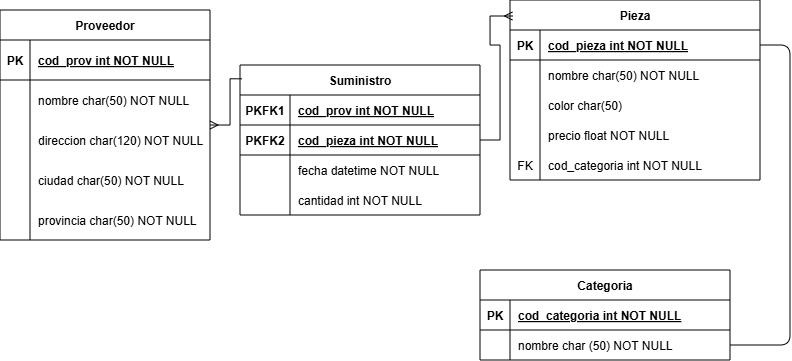

The diagram above was exported from draw.io. Its source (the exported page's mxGraphModel, read from the mxfile embedded in the PNG):
<mxGraphModel dx="815" dy="508" grid="1" gridSize="10" guides="1" tooltips="1" connect="1" arrows="1" fold="1" page="1" pageScale="1" pageWidth="850" pageHeight="1100" math="0" shadow="0" extFonts="Permanent Marker^https://fonts.googleapis.com/css?family=Permanent+Marker">
  <root>
    <mxCell id="0" />
    <mxCell id="1" parent="0" />
    <mxCell id="C-vyLk0tnHw3VtMMgP7b-12" value="" style="edgeStyle=entityRelationEdgeStyle;endArrow=none;startArrow=none;endFill=0;startFill=0;" parent="1" source="C-vyLk0tnHw3VtMMgP7b-3" target="C-vyLk0tnHw3VtMMgP7b-17" edge="1">
      <mxGeometry width="100" height="100" relative="1" as="geometry">
        <mxPoint x="400" y="180" as="sourcePoint" />
        <mxPoint x="460" y="205" as="targetPoint" />
      </mxGeometry>
    </mxCell>
    <mxCell id="C-vyLk0tnHw3VtMMgP7b-2" value="Pieza" style="shape=table;startSize=30;container=1;collapsible=1;childLayout=tableLayout;fixedRows=1;rowLines=0;fontStyle=1;align=center;resizeLast=1;" parent="1" vertex="1">
      <mxGeometry x="550" y="40" width="250" height="180" as="geometry" />
    </mxCell>
    <mxCell id="C-vyLk0tnHw3VtMMgP7b-3" value="" style="shape=partialRectangle;collapsible=0;dropTarget=0;pointerEvents=0;fillColor=none;points=[[0,0.5],[1,0.5]];portConstraint=eastwest;top=0;left=0;right=0;bottom=1;" parent="C-vyLk0tnHw3VtMMgP7b-2" vertex="1">
      <mxGeometry y="30" width="250" height="30" as="geometry" />
    </mxCell>
    <mxCell id="C-vyLk0tnHw3VtMMgP7b-4" value="PK" style="shape=partialRectangle;overflow=hidden;connectable=0;fillColor=none;top=0;left=0;bottom=0;right=0;fontStyle=1;" parent="C-vyLk0tnHw3VtMMgP7b-3" vertex="1">
      <mxGeometry width="30" height="30" as="geometry">
        <mxRectangle width="30" height="30" as="alternateBounds" />
      </mxGeometry>
    </mxCell>
    <mxCell id="C-vyLk0tnHw3VtMMgP7b-5" value="cod_pieza int NOT NULL " style="shape=partialRectangle;overflow=hidden;connectable=0;fillColor=none;top=0;left=0;bottom=0;right=0;align=left;spacingLeft=6;fontStyle=5;" parent="C-vyLk0tnHw3VtMMgP7b-3" vertex="1">
      <mxGeometry x="30" width="220" height="30" as="geometry">
        <mxRectangle width="220" height="30" as="alternateBounds" />
      </mxGeometry>
    </mxCell>
    <mxCell id="C-vyLk0tnHw3VtMMgP7b-6" value="" style="shape=partialRectangle;collapsible=0;dropTarget=0;pointerEvents=0;fillColor=none;points=[[0,0.5],[1,0.5]];portConstraint=eastwest;top=0;left=0;right=0;bottom=0;" parent="C-vyLk0tnHw3VtMMgP7b-2" vertex="1">
      <mxGeometry y="60" width="250" height="30" as="geometry" />
    </mxCell>
    <mxCell id="C-vyLk0tnHw3VtMMgP7b-7" value="" style="shape=partialRectangle;overflow=hidden;connectable=0;fillColor=none;top=0;left=0;bottom=0;right=0;" parent="C-vyLk0tnHw3VtMMgP7b-6" vertex="1">
      <mxGeometry width="30" height="30" as="geometry">
        <mxRectangle width="30" height="30" as="alternateBounds" />
      </mxGeometry>
    </mxCell>
    <mxCell id="C-vyLk0tnHw3VtMMgP7b-8" value="nombre char(50) NOT NULL" style="shape=partialRectangle;overflow=hidden;connectable=0;fillColor=none;top=0;left=0;bottom=0;right=0;align=left;spacingLeft=6;" parent="C-vyLk0tnHw3VtMMgP7b-6" vertex="1">
      <mxGeometry x="30" width="220" height="30" as="geometry">
        <mxRectangle width="220" height="30" as="alternateBounds" />
      </mxGeometry>
    </mxCell>
    <mxCell id="C-vyLk0tnHw3VtMMgP7b-9" value="" style="shape=partialRectangle;collapsible=0;dropTarget=0;pointerEvents=0;fillColor=none;points=[[0,0.5],[1,0.5]];portConstraint=eastwest;top=0;left=0;right=0;bottom=0;" parent="C-vyLk0tnHw3VtMMgP7b-2" vertex="1">
      <mxGeometry y="90" width="250" height="30" as="geometry" />
    </mxCell>
    <mxCell id="C-vyLk0tnHw3VtMMgP7b-10" value="" style="shape=partialRectangle;overflow=hidden;connectable=0;fillColor=none;top=0;left=0;bottom=0;right=0;" parent="C-vyLk0tnHw3VtMMgP7b-9" vertex="1">
      <mxGeometry width="30" height="30" as="geometry">
        <mxRectangle width="30" height="30" as="alternateBounds" />
      </mxGeometry>
    </mxCell>
    <mxCell id="C-vyLk0tnHw3VtMMgP7b-11" value="color char(50) " style="shape=partialRectangle;overflow=hidden;connectable=0;fillColor=none;top=0;left=0;bottom=0;right=0;align=left;spacingLeft=6;" parent="C-vyLk0tnHw3VtMMgP7b-9" vertex="1">
      <mxGeometry x="30" width="220" height="30" as="geometry">
        <mxRectangle width="220" height="30" as="alternateBounds" />
      </mxGeometry>
    </mxCell>
    <mxCell id="oFzlhWYMqcVbCWYnPafn-87" style="shape=partialRectangle;collapsible=0;dropTarget=0;pointerEvents=0;fillColor=none;points=[[0,0.5],[1,0.5]];portConstraint=eastwest;top=0;left=0;right=0;bottom=0;" vertex="1" parent="C-vyLk0tnHw3VtMMgP7b-2">
      <mxGeometry y="120" width="250" height="30" as="geometry" />
    </mxCell>
    <mxCell id="oFzlhWYMqcVbCWYnPafn-88" style="shape=partialRectangle;overflow=hidden;connectable=0;fillColor=none;top=0;left=0;bottom=0;right=0;" vertex="1" parent="oFzlhWYMqcVbCWYnPafn-87">
      <mxGeometry width="30" height="30" as="geometry">
        <mxRectangle width="30" height="30" as="alternateBounds" />
      </mxGeometry>
    </mxCell>
    <mxCell id="oFzlhWYMqcVbCWYnPafn-89" value="precio float NOT NULL" style="shape=partialRectangle;overflow=hidden;connectable=0;fillColor=none;top=0;left=0;bottom=0;right=0;align=left;spacingLeft=6;" vertex="1" parent="oFzlhWYMqcVbCWYnPafn-87">
      <mxGeometry x="30" width="220" height="30" as="geometry">
        <mxRectangle width="220" height="30" as="alternateBounds" />
      </mxGeometry>
    </mxCell>
    <mxCell id="oFzlhWYMqcVbCWYnPafn-84" style="shape=partialRectangle;collapsible=0;dropTarget=0;pointerEvents=0;fillColor=none;points=[[0,0.5],[1,0.5]];portConstraint=eastwest;top=0;left=0;right=0;bottom=0;" vertex="1" parent="C-vyLk0tnHw3VtMMgP7b-2">
      <mxGeometry y="150" width="250" height="30" as="geometry" />
    </mxCell>
    <mxCell id="oFzlhWYMqcVbCWYnPafn-85" value="FK" style="shape=partialRectangle;overflow=hidden;connectable=0;fillColor=none;top=0;left=0;bottom=0;right=0;" vertex="1" parent="oFzlhWYMqcVbCWYnPafn-84">
      <mxGeometry width="30" height="30" as="geometry">
        <mxRectangle width="30" height="30" as="alternateBounds" />
      </mxGeometry>
    </mxCell>
    <mxCell id="oFzlhWYMqcVbCWYnPafn-86" value="cod_categoria int NOT NULL" style="shape=partialRectangle;overflow=hidden;connectable=0;fillColor=none;top=0;left=0;bottom=0;right=0;align=left;spacingLeft=6;" vertex="1" parent="oFzlhWYMqcVbCWYnPafn-84">
      <mxGeometry x="30" width="220" height="30" as="geometry">
        <mxRectangle width="220" height="30" as="alternateBounds" />
      </mxGeometry>
    </mxCell>
    <mxCell id="C-vyLk0tnHw3VtMMgP7b-13" value="Categoria" style="shape=table;startSize=30;container=1;collapsible=1;childLayout=tableLayout;fixedRows=1;rowLines=0;fontStyle=1;align=center;resizeLast=1;" parent="1" vertex="1">
      <mxGeometry x="520" y="310" width="250" height="90" as="geometry" />
    </mxCell>
    <mxCell id="C-vyLk0tnHw3VtMMgP7b-14" value="" style="shape=partialRectangle;collapsible=0;dropTarget=0;pointerEvents=0;fillColor=none;points=[[0,0.5],[1,0.5]];portConstraint=eastwest;top=0;left=0;right=0;bottom=1;" parent="C-vyLk0tnHw3VtMMgP7b-13" vertex="1">
      <mxGeometry y="30" width="250" height="30" as="geometry" />
    </mxCell>
    <mxCell id="C-vyLk0tnHw3VtMMgP7b-15" value="PK" style="shape=partialRectangle;overflow=hidden;connectable=0;fillColor=none;top=0;left=0;bottom=0;right=0;fontStyle=1;" parent="C-vyLk0tnHw3VtMMgP7b-14" vertex="1">
      <mxGeometry width="30" height="30" as="geometry">
        <mxRectangle width="30" height="30" as="alternateBounds" />
      </mxGeometry>
    </mxCell>
    <mxCell id="C-vyLk0tnHw3VtMMgP7b-16" value="cod_categoria int NOT NULL" style="shape=partialRectangle;overflow=hidden;connectable=0;fillColor=none;top=0;left=0;bottom=0;right=0;align=left;spacingLeft=6;fontStyle=5;" parent="C-vyLk0tnHw3VtMMgP7b-14" vertex="1">
      <mxGeometry x="30" width="220" height="30" as="geometry">
        <mxRectangle width="220" height="30" as="alternateBounds" />
      </mxGeometry>
    </mxCell>
    <mxCell id="C-vyLk0tnHw3VtMMgP7b-17" value="" style="shape=partialRectangle;collapsible=0;dropTarget=0;pointerEvents=0;fillColor=none;points=[[0,0.5],[1,0.5]];portConstraint=eastwest;top=0;left=0;right=0;bottom=0;" parent="C-vyLk0tnHw3VtMMgP7b-13" vertex="1">
      <mxGeometry y="60" width="250" height="30" as="geometry" />
    </mxCell>
    <mxCell id="C-vyLk0tnHw3VtMMgP7b-18" value="" style="shape=partialRectangle;overflow=hidden;connectable=0;fillColor=none;top=0;left=0;bottom=0;right=0;" parent="C-vyLk0tnHw3VtMMgP7b-17" vertex="1">
      <mxGeometry width="30" height="30" as="geometry">
        <mxRectangle width="30" height="30" as="alternateBounds" />
      </mxGeometry>
    </mxCell>
    <mxCell id="C-vyLk0tnHw3VtMMgP7b-19" value="nombre char (50) NOT NULL" style="shape=partialRectangle;overflow=hidden;connectable=0;fillColor=none;top=0;left=0;bottom=0;right=0;align=left;spacingLeft=6;" parent="C-vyLk0tnHw3VtMMgP7b-17" vertex="1">
      <mxGeometry x="30" width="220" height="30" as="geometry">
        <mxRectangle width="220" height="30" as="alternateBounds" />
      </mxGeometry>
    </mxCell>
    <mxCell id="C-vyLk0tnHw3VtMMgP7b-23" value="Proveedor" style="shape=table;startSize=30;container=1;collapsible=1;childLayout=tableLayout;fixedRows=1;rowLines=0;fontStyle=1;align=center;resizeLast=1;" parent="1" vertex="1">
      <mxGeometry x="40" y="50" width="210" height="230" as="geometry" />
    </mxCell>
    <mxCell id="C-vyLk0tnHw3VtMMgP7b-24" value="" style="shape=partialRectangle;collapsible=0;dropTarget=0;pointerEvents=0;fillColor=none;points=[[0,0.5],[1,0.5]];portConstraint=eastwest;top=0;left=0;right=0;bottom=1;" parent="C-vyLk0tnHw3VtMMgP7b-23" vertex="1">
      <mxGeometry y="30" width="210" height="40" as="geometry" />
    </mxCell>
    <mxCell id="C-vyLk0tnHw3VtMMgP7b-25" value="PK" style="shape=partialRectangle;overflow=hidden;connectable=0;fillColor=none;top=0;left=0;bottom=0;right=0;fontStyle=1;" parent="C-vyLk0tnHw3VtMMgP7b-24" vertex="1">
      <mxGeometry width="30" height="40" as="geometry">
        <mxRectangle width="30" height="40" as="alternateBounds" />
      </mxGeometry>
    </mxCell>
    <mxCell id="C-vyLk0tnHw3VtMMgP7b-26" value="cod_prov int NOT NULL" style="shape=partialRectangle;overflow=hidden;connectable=0;fillColor=none;top=0;left=0;bottom=0;right=0;align=left;spacingLeft=6;fontStyle=5;" parent="C-vyLk0tnHw3VtMMgP7b-24" vertex="1">
      <mxGeometry x="30" width="180" height="40" as="geometry">
        <mxRectangle width="180" height="40" as="alternateBounds" />
      </mxGeometry>
    </mxCell>
    <mxCell id="C-vyLk0tnHw3VtMMgP7b-27" value="" style="shape=partialRectangle;collapsible=0;dropTarget=0;pointerEvents=0;fillColor=none;points=[[0,0.5],[1,0.5]];portConstraint=eastwest;top=0;left=0;right=0;bottom=0;" parent="C-vyLk0tnHw3VtMMgP7b-23" vertex="1">
      <mxGeometry y="70" width="210" height="40" as="geometry" />
    </mxCell>
    <mxCell id="C-vyLk0tnHw3VtMMgP7b-28" value="" style="shape=partialRectangle;overflow=hidden;connectable=0;fillColor=none;top=0;left=0;bottom=0;right=0;" parent="C-vyLk0tnHw3VtMMgP7b-27" vertex="1">
      <mxGeometry width="30" height="40" as="geometry">
        <mxRectangle width="30" height="40" as="alternateBounds" />
      </mxGeometry>
    </mxCell>
    <mxCell id="C-vyLk0tnHw3VtMMgP7b-29" value="nombre char(50) NOT NULL" style="shape=partialRectangle;overflow=hidden;connectable=0;fillColor=none;top=0;left=0;bottom=0;right=0;align=left;spacingLeft=6;" parent="C-vyLk0tnHw3VtMMgP7b-27" vertex="1">
      <mxGeometry x="30" width="180" height="40" as="geometry">
        <mxRectangle width="180" height="40" as="alternateBounds" />
      </mxGeometry>
    </mxCell>
    <mxCell id="oFzlhWYMqcVbCWYnPafn-72" style="shape=partialRectangle;collapsible=0;dropTarget=0;pointerEvents=0;fillColor=none;points=[[0,0.5],[1,0.5]];portConstraint=eastwest;top=0;left=0;right=0;bottom=0;" vertex="1" parent="C-vyLk0tnHw3VtMMgP7b-23">
      <mxGeometry y="110" width="210" height="40" as="geometry" />
    </mxCell>
    <mxCell id="oFzlhWYMqcVbCWYnPafn-73" style="shape=partialRectangle;overflow=hidden;connectable=0;fillColor=none;top=0;left=0;bottom=0;right=0;" vertex="1" parent="oFzlhWYMqcVbCWYnPafn-72">
      <mxGeometry width="30" height="40" as="geometry">
        <mxRectangle width="30" height="40" as="alternateBounds" />
      </mxGeometry>
    </mxCell>
    <mxCell id="oFzlhWYMqcVbCWYnPafn-74" style="shape=partialRectangle;overflow=hidden;connectable=0;fillColor=none;top=0;left=0;bottom=0;right=0;align=left;spacingLeft=6;" vertex="1" parent="oFzlhWYMqcVbCWYnPafn-72">
      <mxGeometry x="30" width="180" height="40" as="geometry">
        <mxRectangle width="180" height="40" as="alternateBounds" />
      </mxGeometry>
    </mxCell>
    <mxCell id="oFzlhWYMqcVbCWYnPafn-75" style="shape=partialRectangle;collapsible=0;dropTarget=0;pointerEvents=0;fillColor=none;points=[[0,0.5],[1,0.5]];portConstraint=eastwest;top=0;left=0;right=0;bottom=0;" vertex="1" parent="C-vyLk0tnHw3VtMMgP7b-23">
      <mxGeometry y="150" width="210" height="40" as="geometry" />
    </mxCell>
    <mxCell id="oFzlhWYMqcVbCWYnPafn-76" style="shape=partialRectangle;overflow=hidden;connectable=0;fillColor=none;top=0;left=0;bottom=0;right=0;" vertex="1" parent="oFzlhWYMqcVbCWYnPafn-75">
      <mxGeometry width="30" height="40" as="geometry">
        <mxRectangle width="30" height="40" as="alternateBounds" />
      </mxGeometry>
    </mxCell>
    <mxCell id="oFzlhWYMqcVbCWYnPafn-77" style="shape=partialRectangle;overflow=hidden;connectable=0;fillColor=none;top=0;left=0;bottom=0;right=0;align=left;spacingLeft=6;" vertex="1" parent="oFzlhWYMqcVbCWYnPafn-75">
      <mxGeometry x="30" width="180" height="40" as="geometry">
        <mxRectangle width="180" height="40" as="alternateBounds" />
      </mxGeometry>
    </mxCell>
    <mxCell id="oFzlhWYMqcVbCWYnPafn-78" style="shape=partialRectangle;collapsible=0;dropTarget=0;pointerEvents=0;fillColor=none;points=[[0,0.5],[1,0.5]];portConstraint=eastwest;top=0;left=0;right=0;bottom=0;" vertex="1" parent="C-vyLk0tnHw3VtMMgP7b-23">
      <mxGeometry y="190" width="210" height="40" as="geometry" />
    </mxCell>
    <mxCell id="oFzlhWYMqcVbCWYnPafn-79" style="shape=partialRectangle;overflow=hidden;connectable=0;fillColor=none;top=0;left=0;bottom=0;right=0;" vertex="1" parent="oFzlhWYMqcVbCWYnPafn-78">
      <mxGeometry width="30" height="40" as="geometry">
        <mxRectangle width="30" height="40" as="alternateBounds" />
      </mxGeometry>
    </mxCell>
    <mxCell id="oFzlhWYMqcVbCWYnPafn-80" style="shape=partialRectangle;overflow=hidden;connectable=0;fillColor=none;top=0;left=0;bottom=0;right=0;align=left;spacingLeft=6;" vertex="1" parent="oFzlhWYMqcVbCWYnPafn-78">
      <mxGeometry x="30" width="180" height="40" as="geometry">
        <mxRectangle width="180" height="40" as="alternateBounds" />
      </mxGeometry>
    </mxCell>
    <mxCell id="oFzlhWYMqcVbCWYnPafn-2" value="" style="shape=partialRectangle;overflow=hidden;connectable=0;fillColor=none;top=0;left=0;bottom=0;right=0;" vertex="1" parent="1">
      <mxGeometry x="80" y="250" width="30" height="70" as="geometry">
        <mxRectangle width="30" height="70" as="alternateBounds" />
      </mxGeometry>
    </mxCell>
    <mxCell id="oFzlhWYMqcVbCWYnPafn-55" value="direccion char(120) NOT NULL" style="shape=partialRectangle;overflow=hidden;connectable=0;fillColor=none;top=0;left=0;bottom=0;right=0;align=left;spacingLeft=6;" vertex="1" parent="1">
      <mxGeometry x="70" y="160" width="180" height="40" as="geometry">
        <mxRectangle width="220" height="40" as="alternateBounds" />
      </mxGeometry>
    </mxCell>
    <mxCell id="oFzlhWYMqcVbCWYnPafn-56" value="ciudad char(50) NOT NULL" style="shape=partialRectangle;overflow=hidden;connectable=0;fillColor=none;top=0;left=0;bottom=0;right=0;align=left;spacingLeft=6;" vertex="1" parent="1">
      <mxGeometry x="70" y="200" width="170" height="40" as="geometry">
        <mxRectangle width="220" height="40" as="alternateBounds" />
      </mxGeometry>
    </mxCell>
    <mxCell id="oFzlhWYMqcVbCWYnPafn-57" value="provincia char(50) NOT NULL" style="shape=partialRectangle;overflow=hidden;connectable=0;fillColor=none;top=0;left=0;bottom=0;right=0;align=left;spacingLeft=6;" vertex="1" parent="1">
      <mxGeometry x="70" y="240" width="170" height="40" as="geometry">
        <mxRectangle width="220" height="40" as="alternateBounds" />
      </mxGeometry>
    </mxCell>
    <mxCell id="oFzlhWYMqcVbCWYnPafn-123" value="Suministro" style="shape=table;startSize=30;container=1;collapsible=1;childLayout=tableLayout;fixedRows=1;rowLines=0;fontStyle=1;align=center;resizeLast=1;" vertex="1" parent="1">
      <mxGeometry x="280" y="105" width="240" height="150" as="geometry" />
    </mxCell>
    <mxCell id="oFzlhWYMqcVbCWYnPafn-124" value="" style="shape=partialRectangle;collapsible=0;dropTarget=0;pointerEvents=0;fillColor=none;points=[[0,0.5],[1,0.5]];portConstraint=eastwest;top=0;left=0;right=0;bottom=1;" vertex="1" parent="oFzlhWYMqcVbCWYnPafn-123">
      <mxGeometry y="30" width="240" height="30" as="geometry" />
    </mxCell>
    <mxCell id="oFzlhWYMqcVbCWYnPafn-125" value="PKFK1" style="shape=partialRectangle;overflow=hidden;connectable=0;fillColor=none;top=0;left=0;bottom=0;right=0;fontStyle=1;" vertex="1" parent="oFzlhWYMqcVbCWYnPafn-124">
      <mxGeometry width="50" height="30" as="geometry">
        <mxRectangle width="50" height="30" as="alternateBounds" />
      </mxGeometry>
    </mxCell>
    <mxCell id="oFzlhWYMqcVbCWYnPafn-126" value="cod_prov int NOT NULL" style="shape=partialRectangle;overflow=hidden;connectable=0;fillColor=none;top=0;left=0;bottom=0;right=0;align=left;spacingLeft=6;fontStyle=5;" vertex="1" parent="oFzlhWYMqcVbCWYnPafn-124">
      <mxGeometry x="50" width="190" height="30" as="geometry">
        <mxRectangle width="190" height="30" as="alternateBounds" />
      </mxGeometry>
    </mxCell>
    <mxCell id="oFzlhWYMqcVbCWYnPafn-130" style="shape=partialRectangle;collapsible=0;dropTarget=0;pointerEvents=0;fillColor=none;points=[[0,0.5],[1,0.5]];portConstraint=eastwest;top=0;left=0;right=0;bottom=1;" vertex="1" parent="oFzlhWYMqcVbCWYnPafn-123">
      <mxGeometry y="60" width="240" height="30" as="geometry" />
    </mxCell>
    <mxCell id="oFzlhWYMqcVbCWYnPafn-131" style="shape=partialRectangle;overflow=hidden;connectable=0;fillColor=none;top=0;left=0;bottom=0;right=0;fontStyle=1;" vertex="1" parent="oFzlhWYMqcVbCWYnPafn-130">
      <mxGeometry width="50" height="30" as="geometry">
        <mxRectangle width="50" height="30" as="alternateBounds" />
      </mxGeometry>
    </mxCell>
    <mxCell id="oFzlhWYMqcVbCWYnPafn-132" style="shape=partialRectangle;overflow=hidden;connectable=0;fillColor=none;top=0;left=0;bottom=0;right=0;align=left;spacingLeft=6;fontStyle=5;" vertex="1" parent="oFzlhWYMqcVbCWYnPafn-130">
      <mxGeometry x="50" width="190" height="30" as="geometry">
        <mxRectangle width="190" height="30" as="alternateBounds" />
      </mxGeometry>
    </mxCell>
    <mxCell id="oFzlhWYMqcVbCWYnPafn-127" value="" style="shape=partialRectangle;collapsible=0;dropTarget=0;pointerEvents=0;fillColor=none;points=[[0,0.5],[1,0.5]];portConstraint=eastwest;top=0;left=0;right=0;bottom=0;" vertex="1" parent="oFzlhWYMqcVbCWYnPafn-123">
      <mxGeometry y="90" width="240" height="30" as="geometry" />
    </mxCell>
    <mxCell id="oFzlhWYMqcVbCWYnPafn-128" value="" style="shape=partialRectangle;overflow=hidden;connectable=0;fillColor=none;top=0;left=0;bottom=0;right=0;" vertex="1" parent="oFzlhWYMqcVbCWYnPafn-127">
      <mxGeometry width="50" height="30" as="geometry">
        <mxRectangle width="50" height="30" as="alternateBounds" />
      </mxGeometry>
    </mxCell>
    <mxCell id="oFzlhWYMqcVbCWYnPafn-129" value="fecha datetime NOT NULL" style="shape=partialRectangle;overflow=hidden;connectable=0;fillColor=none;top=0;left=0;bottom=0;right=0;align=left;spacingLeft=6;" vertex="1" parent="oFzlhWYMqcVbCWYnPafn-127">
      <mxGeometry x="50" width="190" height="30" as="geometry">
        <mxRectangle width="190" height="30" as="alternateBounds" />
      </mxGeometry>
    </mxCell>
    <mxCell id="oFzlhWYMqcVbCWYnPafn-135" style="shape=partialRectangle;collapsible=0;dropTarget=0;pointerEvents=0;fillColor=none;points=[[0,0.5],[1,0.5]];portConstraint=eastwest;top=0;left=0;right=0;bottom=0;" vertex="1" parent="oFzlhWYMqcVbCWYnPafn-123">
      <mxGeometry y="120" width="240" height="30" as="geometry" />
    </mxCell>
    <mxCell id="oFzlhWYMqcVbCWYnPafn-136" style="shape=partialRectangle;overflow=hidden;connectable=0;fillColor=none;top=0;left=0;bottom=0;right=0;" vertex="1" parent="oFzlhWYMqcVbCWYnPafn-135">
      <mxGeometry width="50" height="30" as="geometry">
        <mxRectangle width="50" height="30" as="alternateBounds" />
      </mxGeometry>
    </mxCell>
    <mxCell id="oFzlhWYMqcVbCWYnPafn-137" value="cantidad int NOT NULL" style="shape=partialRectangle;overflow=hidden;connectable=0;fillColor=none;top=0;left=0;bottom=0;right=0;align=left;spacingLeft=6;" vertex="1" parent="oFzlhWYMqcVbCWYnPafn-135">
      <mxGeometry x="50" width="190" height="30" as="geometry">
        <mxRectangle width="190" height="30" as="alternateBounds" />
      </mxGeometry>
    </mxCell>
    <mxCell id="oFzlhWYMqcVbCWYnPafn-133" value="PKFK2" style="shape=partialRectangle;overflow=hidden;connectable=0;fillColor=none;top=0;left=0;bottom=0;right=0;fontStyle=1;" vertex="1" parent="1">
      <mxGeometry x="280" y="165" width="50" height="30" as="geometry">
        <mxRectangle width="50" height="30" as="alternateBounds" />
      </mxGeometry>
    </mxCell>
    <mxCell id="oFzlhWYMqcVbCWYnPafn-134" value="cod_pieza int NOT NULL " style="shape=partialRectangle;overflow=hidden;connectable=0;fillColor=none;top=0;left=0;bottom=0;right=0;align=left;spacingLeft=6;fontStyle=5;" vertex="1" parent="1">
      <mxGeometry x="330" y="165" width="190" height="30" as="geometry">
        <mxRectangle width="220" height="30" as="alternateBounds" />
      </mxGeometry>
    </mxCell>
    <mxCell id="oFzlhWYMqcVbCWYnPafn-138" style="edgeStyle=orthogonalEdgeStyle;rounded=0;hachureGap=4;orthogonalLoop=1;jettySize=auto;html=1;entryX=0.007;entryY=0.092;entryDx=0;entryDy=0;entryPerimeter=0;fontFamily=Architects Daughter;fontSource=https%3A%2F%2Ffonts.googleapis.com%2Fcss%3Ffamily%3DArchitects%2BDaughter;endArrow=none;endFill=0;startArrow=ERmany;startFill=0;" edge="1" parent="1" source="C-vyLk0tnHw3VtMMgP7b-23" target="oFzlhWYMqcVbCWYnPafn-123">
      <mxGeometry relative="1" as="geometry" />
    </mxCell>
    <mxCell id="oFzlhWYMqcVbCWYnPafn-140" style="edgeStyle=orthogonalEdgeStyle;rounded=0;hachureGap=4;orthogonalLoop=1;jettySize=auto;html=1;entryX=0.01;entryY=0.089;entryDx=0;entryDy=0;entryPerimeter=0;fontFamily=Architects Daughter;fontSource=https%3A%2F%2Ffonts.googleapis.com%2Fcss%3Ffamily%3DArchitects%2BDaughter;endArrow=ERmany;endFill=0;" edge="1" parent="1" source="oFzlhWYMqcVbCWYnPafn-123" target="C-vyLk0tnHw3VtMMgP7b-2">
      <mxGeometry relative="1" as="geometry" />
    </mxCell>
  </root>
</mxGraphModel>